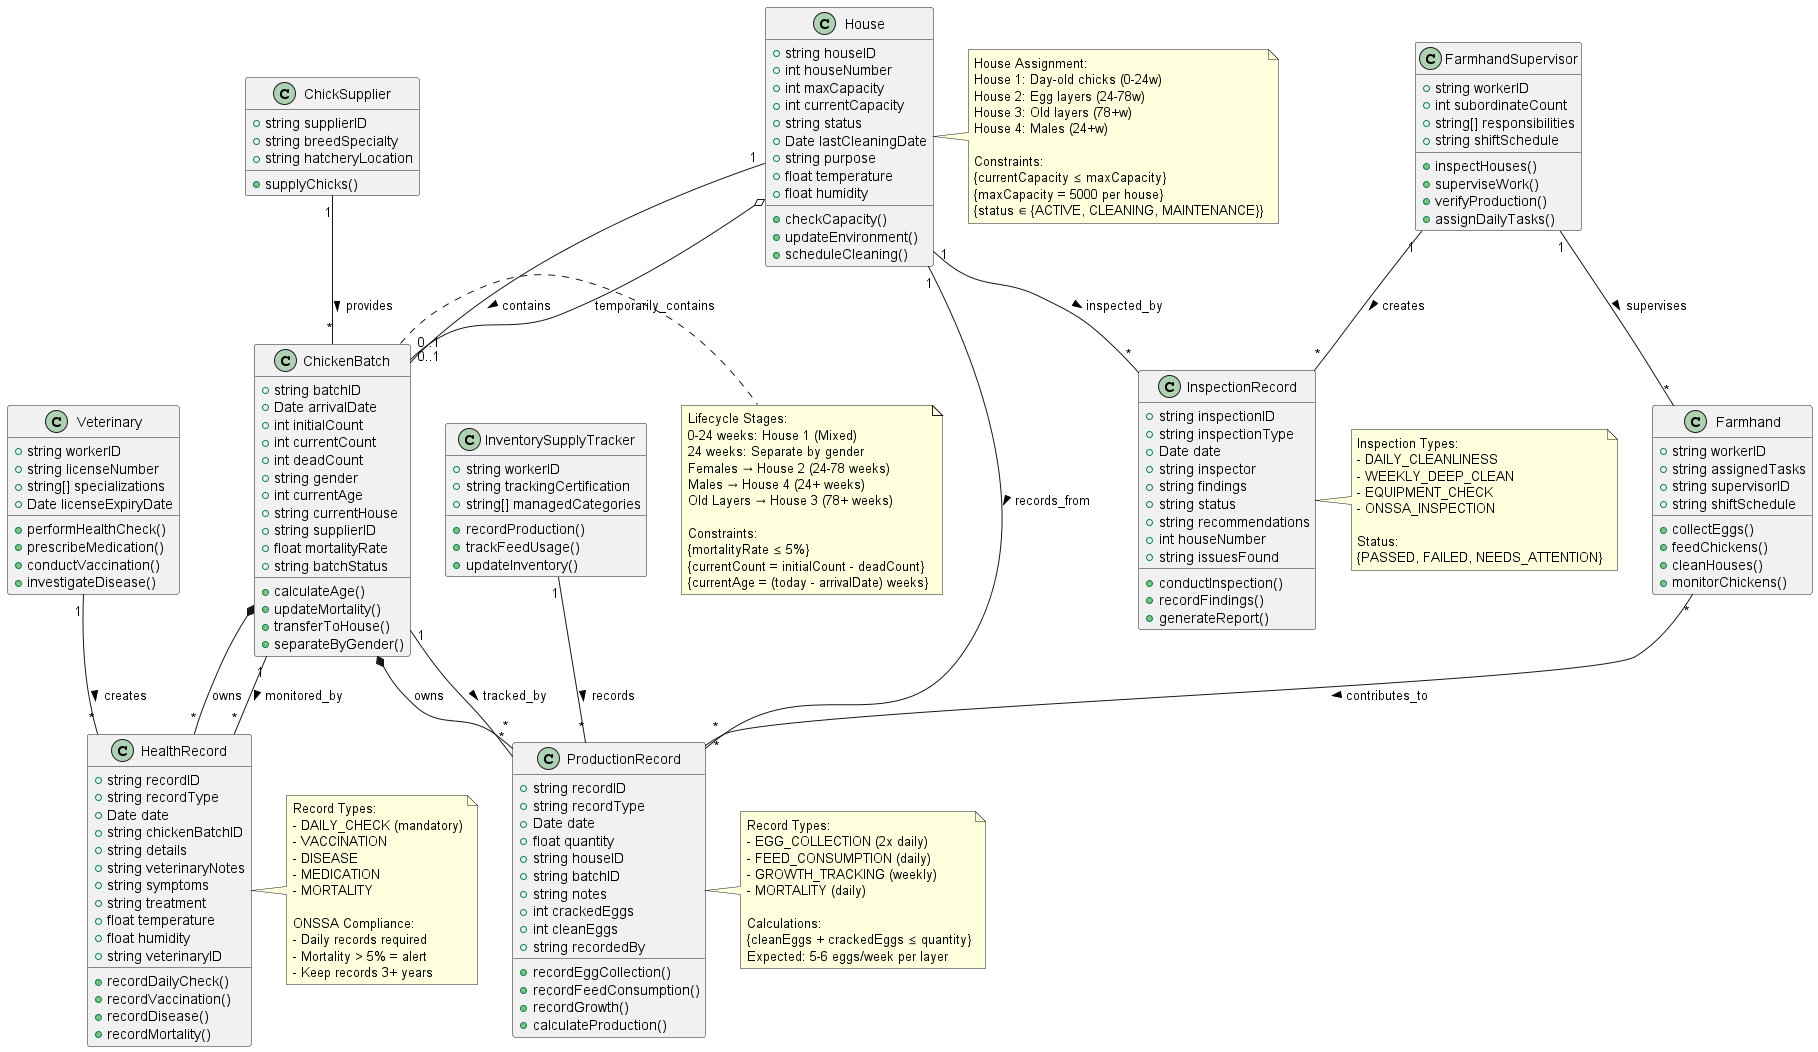

The diagram above was rendered by PlantUML. Its source (embedded in the PNG):
@startuml ChickenBatchManagement

' ========================================
' CHICKEN BATCH MANAGEMENT
' ========================================

class ChickenBatch {
    +string batchID
    +Date arrivalDate
    +int initialCount
    +int currentCount
    +int deadCount
    +string gender
    +int currentAge
    +string currentHouse
    +string supplierID
    +float mortalityRate
    +string batchStatus
    +calculateAge()
    +updateMortality()
    +transferToHouse()
    +separateByGender()
}

' ========================================
' HOUSE MANAGEMENT
' ========================================

class House {
    +string houseID
    +int houseNumber
    +int maxCapacity
    +int currentCapacity
    +string status
    +Date lastCleaningDate
    +string purpose
    +float temperature
    +float humidity
    +checkCapacity()
    +updateEnvironment()
    +scheduleCleaning()
}

' ========================================
' HEALTH MONITORING
' ========================================

class HealthRecord {
    +string recordID
    +string recordType
    +Date date
    +string chickenBatchID
    +string details
    +string veterinaryNotes
    +string symptoms
    +string treatment
    +float temperature
    +float humidity
    +string veterinaryID
    +recordDailyCheck()
    +recordVaccination()
    +recordDisease()
    +recordMortality()
}

' ========================================
' PRODUCTION TRACKING
' ========================================

class ProductionRecord {
    +string recordID
    +string recordType
    +Date date
    +float quantity
    +string houseID
    +string batchID
    +string notes
    +int crackedEggs
    +int cleanEggs
    +string recordedBy
    +recordEggCollection()
    +recordFeedConsumption()
    +recordGrowth()
    +calculateProduction()
}

' ========================================
' INSPECTION MANAGEMENT
' ========================================

class InspectionRecord {
    +string inspectionID
    +string inspectionType
    +Date date
    +string inspector
    +string findings
    +string status
    +string recommendations
    +int houseNumber
    +string issuesFound
    +conductInspection()
    +recordFindings()
    +generateReport()
}

' ========================================
' WORKER ROLES (Farm Operations)
' ========================================

class Veterinary {
    +string workerID
    +string licenseNumber
    +string[] specializations
    +Date licenseExpiryDate
    +performHealthCheck()
    +prescribeMedication()
    +conductVaccination()
    +investigateDisease()
}

class FarmhandSupervisor {
    +string workerID
    +int subordinateCount
    +string[] responsibilities
    +string shiftSchedule
    +inspectHouses()
    +superviseWork()
    +verifyProduction()
    +assignDailyTasks()
}

class Farmhand {
    +string workerID
    +string assignedTasks
    +string supervisorID
    +string shiftSchedule
    +collectEggs()
    +feedChickens()
    +cleanHouses()
    +monitorChickens()
}

class InventorySupplyTracker {
    +string workerID
    +string trackingCertification
    +string[] managedCategories
    +recordProduction()
    +trackFeedUsage()
    +updateInventory()
}

' ========================================
' SUPPLIER REFERENCE
' ========================================

class ChickSupplier {
    +string supplierID
    +string breedSpecialty
    +string hatcheryLocation
    +supplyChicks()
}

' ========================================
' CHICKEN LIFECYCLE RELATIONSHIPS
' ========================================

ChickSupplier "1" -- "*" ChickenBatch : provides >
House "1" -- "0..1" ChickenBatch : contains >
ChickenBatch "1" -- "*" ProductionRecord : tracked_by >
ChickenBatch "1" -- "*" HealthRecord : monitored_by >

' ========================================
' HOUSE & INSPECTION
' ========================================

House "1" -- "*" InspectionRecord : inspected_by >
House "1" -- "*" ProductionRecord : records_from >

' ========================================
' WORKER RESPONSIBILITIES
' ========================================

Veterinary "1" -- "*" HealthRecord : creates >
FarmhandSupervisor "1" -- "*" InspectionRecord : creates >
FarmhandSupervisor "1" -- "*" Farmhand : supervises >
InventorySupplyTracker "1" -- "*" ProductionRecord : records >
Farmhand "*" -- "*" ProductionRecord : contributes_to >

' ========================================
' COMPOSITION RELATIONSHIPS
' ========================================

ChickenBatch *-- "*" ProductionRecord : owns
ChickenBatch *-- "*" HealthRecord : owns

' ========================================
' AGGREGATION RELATIONSHIPS
' ========================================

House o-- "0..1" ChickenBatch : temporarily_contains

' ========================================
' CONSTRAINTS & LIFECYCLE NOTES
' ========================================

note right of ChickenBatch
    Lifecycle Stages:
    0-24 weeks: House 1 (Mixed)
    24 weeks: Separate by gender
    Females → House 2 (24-78 weeks)
    Males → House 4 (24+ weeks)
    Old Layers → House 3 (78+ weeks)
    
    Constraints:
    {mortalityRate ≤ 5%}
    {currentCount = initialCount - deadCount}
    {currentAge = (today - arrivalDate) weeks}
end note

note right of House
    House Assignment:
    House 1: Day-old chicks (0-24w)
    House 2: Egg layers (24-78w)
    House 3: Old layers (78+w)
    House 4: Males (24+w)
    
    Constraints:
    {currentCapacity ≤ maxCapacity}
    {maxCapacity = 5000 per house}
    {status ∈ {ACTIVE, CLEANING, MAINTENANCE}}
end note

note right of HealthRecord
    Record Types:
    - DAILY_CHECK (mandatory)
    - VACCINATION
    - DISEASE
    - MEDICATION
    - MORTALITY
    
    ONSSA Compliance:
    - Daily records required
    - Mortality > 5% = alert
    - Keep records 3+ years
end note

note right of ProductionRecord
    Record Types:
    - EGG_COLLECTION (2x daily)
    - FEED_CONSUMPTION (daily)
    - GROWTH_TRACKING (weekly)
    - MORTALITY (daily)
    
    Calculations:
    {cleanEggs + crackedEggs ≤ quantity}
    Expected: 5-6 eggs/week per layer
end note

note right of InspectionRecord
    Inspection Types:
    - DAILY_CLEANLINESS
    - WEEKLY_DEEP_CLEAN
    - EQUIPMENT_CHECK
    - ONSSA_INSPECTION
    
    Status:
    {PASSED, FAILED, NEEDS_ATTENTION}
end note

@enduml